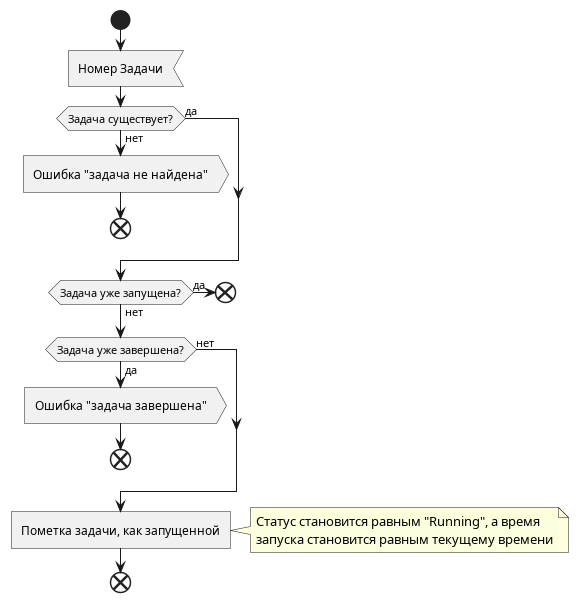

The diagram above was rendered by PlantUML. Its source (embedded in the PNG):
@startuml p_jobs_set_running

start

:Номер Задачи<
if (Задача существует?) then (нет)
    :Ошибка "задача не найдена">
    end
else (да)
endif

if (Задача уже запущена?) then (да)
    end
else (нет)
endif

if (Задача уже завершена?) then (да)
    :Ошибка "задача завершена">
    end
else (нет)
endif

:Пометка задачи, как запущенной]
    note right
        Статус становится равным "Running", а время
        запуска становится равным текущему времени
    end note

end

@enduml